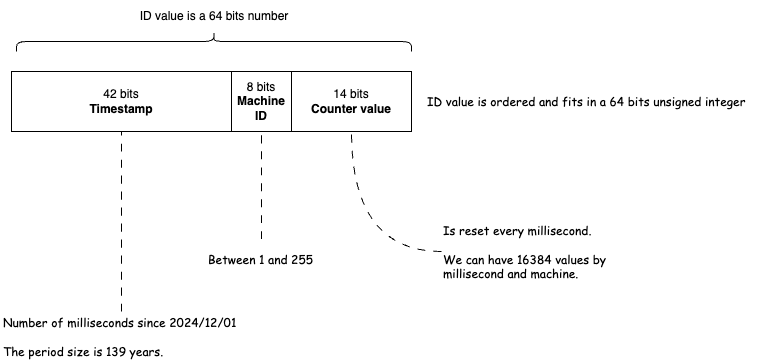

The diagram above was exported from draw.io. Its source (the exported page's mxGraphModel, read from the mxfile embedded in the PNG):
<mxGraphModel dx="1811" dy="653" grid="1" gridSize="10" guides="1" tooltips="1" connect="1" arrows="1" fold="1" page="1" pageScale="1" pageWidth="827" pageHeight="1169" math="0" shadow="0">
  <root>
    <mxCell id="0" />
    <mxCell id="1" parent="0" />
    <mxCell id="-OX8tCCcJCqn8p_mntMs-5" value="" style="shape=curlyBracket;whiteSpace=wrap;html=1;rounded=1;flipH=1;labelPosition=right;verticalLabelPosition=middle;align=left;verticalAlign=middle;rotation=-90;" vertex="1" parent="1">
      <mxGeometry x="192.5" y="-117.5" width="20" height="395" as="geometry" />
    </mxCell>
    <mxCell id="-OX8tCCcJCqn8p_mntMs-6" value="ID value is a 64 bits number" style="text;html=1;align=center;verticalAlign=middle;whiteSpace=wrap;rounded=0;" vertex="1" parent="1">
      <mxGeometry x="113.75" y="40" width="177.5" height="30" as="geometry" />
    </mxCell>
    <mxCell id="-OX8tCCcJCqn8p_mntMs-8" value="" style="group" vertex="1" connectable="0" parent="1">
      <mxGeometry y="110" width="400" height="60" as="geometry" />
    </mxCell>
    <mxCell id="-OX8tCCcJCqn8p_mntMs-2" value="42 bits&lt;div&gt;&lt;b&gt;Timestamp&lt;/b&gt;&lt;/div&gt;" style="rounded=0;whiteSpace=wrap;html=1;" vertex="1" parent="-OX8tCCcJCqn8p_mntMs-8">
      <mxGeometry width="220" height="60" as="geometry" />
    </mxCell>
    <mxCell id="-OX8tCCcJCqn8p_mntMs-3" value="8 bits&lt;div&gt;&lt;b&gt;Machine ID&lt;/b&gt;&lt;/div&gt;" style="rounded=0;whiteSpace=wrap;html=1;" vertex="1" parent="-OX8tCCcJCqn8p_mntMs-8">
      <mxGeometry x="220" width="60" height="60" as="geometry" />
    </mxCell>
    <mxCell id="-OX8tCCcJCqn8p_mntMs-4" value="14 bits&lt;div&gt;&lt;b&gt;Counter value&lt;/b&gt;&lt;/div&gt;" style="rounded=0;whiteSpace=wrap;html=1;" vertex="1" parent="-OX8tCCcJCqn8p_mntMs-8">
      <mxGeometry x="280" width="120" height="60" as="geometry" />
    </mxCell>
    <mxCell id="-OX8tCCcJCqn8p_mntMs-9" value="ID value is ordered and fits in a 64 bits unsigned integer&amp;nbsp;" style="text;html=1;align=left;verticalAlign=middle;whiteSpace=wrap;rounded=0;fontFamily=Comic Sans MS;" vertex="1" parent="1">
      <mxGeometry x="414" y="120" width="336" height="40" as="geometry" />
    </mxCell>
    <mxCell id="-OX8tCCcJCqn8p_mntMs-11" style="edgeStyle=orthogonalEdgeStyle;rounded=0;orthogonalLoop=1;jettySize=auto;html=1;entryX=0.5;entryY=1;entryDx=0;entryDy=0;curved=1;dashed=1;dashPattern=8 8;endArrow=none;endFill=0;" edge="1" parent="1" source="-OX8tCCcJCqn8p_mntMs-10" target="-OX8tCCcJCqn8p_mntMs-4">
      <mxGeometry relative="1" as="geometry" />
    </mxCell>
    <mxCell id="-OX8tCCcJCqn8p_mntMs-10" value="Is reset every millisecond.&lt;div&gt;&lt;br&gt;&lt;/div&gt;&lt;div&gt;We can have 16384 values by millisecond and machine.&lt;/div&gt;" style="text;html=1;align=left;verticalAlign=middle;whiteSpace=wrap;rounded=0;fontFamily=Comic Sans MS;" vertex="1" parent="1">
      <mxGeometry x="430" y="250" width="170" height="80" as="geometry" />
    </mxCell>
    <mxCell id="-OX8tCCcJCqn8p_mntMs-12" value="Between 1 and 255" style="text;html=1;align=left;verticalAlign=middle;whiteSpace=wrap;rounded=0;fontFamily=Comic Sans MS;" vertex="1" parent="1">
      <mxGeometry x="195" y="277.5" width="110" height="40" as="geometry" />
    </mxCell>
    <mxCell id="-OX8tCCcJCqn8p_mntMs-13" style="edgeStyle=orthogonalEdgeStyle;rounded=0;orthogonalLoop=1;jettySize=auto;html=1;curved=1;dashed=1;dashPattern=8 8;endArrow=none;endFill=0;" edge="1" parent="1" source="-OX8tCCcJCqn8p_mntMs-12" target="-OX8tCCcJCqn8p_mntMs-3">
      <mxGeometry relative="1" as="geometry">
        <mxPoint x="440" y="280" as="sourcePoint" />
        <mxPoint x="350" y="180" as="targetPoint" />
      </mxGeometry>
    </mxCell>
    <mxCell id="-OX8tCCcJCqn8p_mntMs-14" value="Number of milliseconds since 2024/12/01&lt;div&gt;&lt;br&gt;&lt;/div&gt;&lt;div&gt;The period size is 139 years.&lt;/div&gt;" style="text;html=1;align=left;verticalAlign=middle;whiteSpace=wrap;rounded=0;fontFamily=Comic Sans MS;" vertex="1" parent="1">
      <mxGeometry x="-10" y="350" width="240" height="50" as="geometry" />
    </mxCell>
    <mxCell id="-OX8tCCcJCqn8p_mntMs-16" style="edgeStyle=orthogonalEdgeStyle;rounded=0;orthogonalLoop=1;jettySize=auto;html=1;curved=1;dashed=1;dashPattern=8 8;endArrow=none;endFill=0;exitX=0.5;exitY=0;exitDx=0;exitDy=0;" edge="1" parent="1" source="-OX8tCCcJCqn8p_mntMs-14" target="-OX8tCCcJCqn8p_mntMs-2">
      <mxGeometry relative="1" as="geometry">
        <mxPoint x="260" y="288" as="sourcePoint" />
        <mxPoint x="260" y="180" as="targetPoint" />
      </mxGeometry>
    </mxCell>
  </root>
</mxGraphModel>